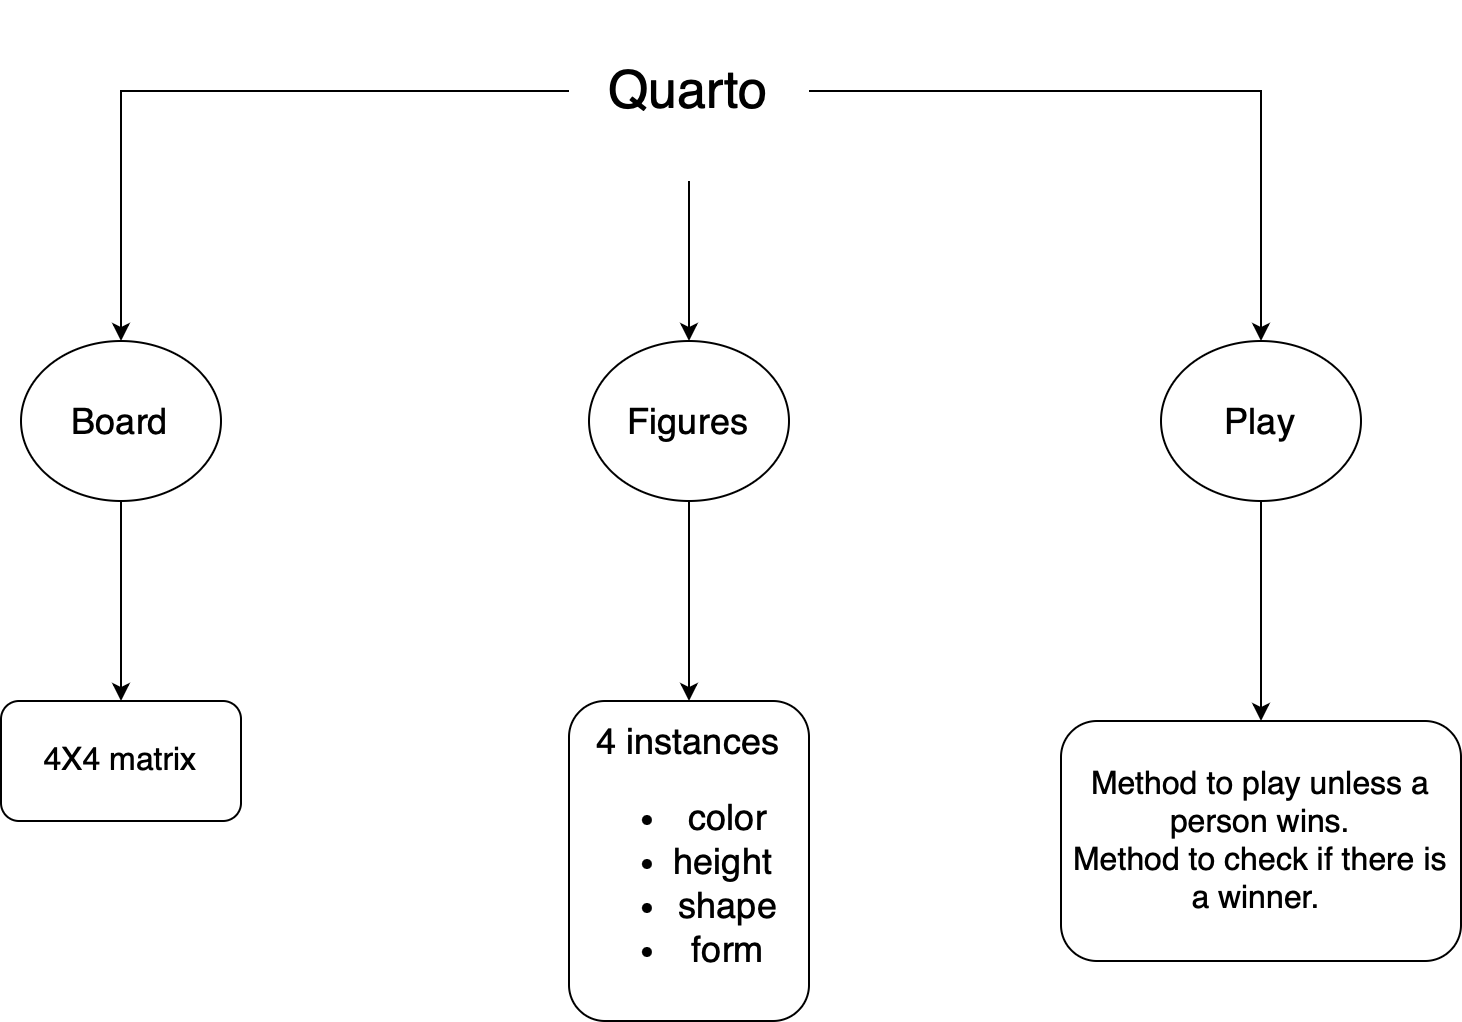

The diagram above was exported from draw.io. Its source (the exported page's mxGraphModel, read from the mxfile embedded in the PNG):
<mxGraphModel dx="1224" dy="1986" grid="1" gridSize="10" guides="1" tooltips="1" connect="1" arrows="1" fold="1" page="1" pageScale="1" pageWidth="827" pageHeight="1169" math="0" shadow="0">
  <root>
    <mxCell id="0" />
    <mxCell id="1" parent="0" />
    <mxCell id="iG4aR02qOwGorHdYoL1T-12" value="" style="edgeStyle=orthogonalEdgeStyle;rounded=0;orthogonalLoop=1;jettySize=auto;html=1;" edge="1" parent="1" source="tKcJtUuk3BgTSkaxOOuv-1" target="iG4aR02qOwGorHdYoL1T-4">
      <mxGeometry relative="1" as="geometry" />
    </mxCell>
    <mxCell id="iG4aR02qOwGorHdYoL1T-13" value="" style="edgeStyle=orthogonalEdgeStyle;rounded=0;orthogonalLoop=1;jettySize=auto;html=1;" edge="1" parent="1" source="tKcJtUuk3BgTSkaxOOuv-1" target="iG4aR02qOwGorHdYoL1T-7">
      <mxGeometry relative="1" as="geometry" />
    </mxCell>
    <mxCell id="iG4aR02qOwGorHdYoL1T-15" value="" style="edgeStyle=orthogonalEdgeStyle;rounded=0;orthogonalLoop=1;jettySize=auto;html=1;" edge="1" parent="1" source="tKcJtUuk3BgTSkaxOOuv-1" target="iG4aR02qOwGorHdYoL1T-1">
      <mxGeometry relative="1" as="geometry" />
    </mxCell>
    <mxCell id="tKcJtUuk3BgTSkaxOOuv-1" value="Quarto" style="text;html=1;align=center;verticalAlign=middle;whiteSpace=wrap;rounded=0;fontSize=26;" parent="1" vertex="1">
      <mxGeometry x="354" y="-50" width="120" height="90" as="geometry" />
    </mxCell>
    <mxCell id="iG4aR02qOwGorHdYoL1T-3" value="" style="edgeStyle=orthogonalEdgeStyle;rounded=0;orthogonalLoop=1;jettySize=auto;html=1;" edge="1" parent="1" source="iG4aR02qOwGorHdYoL1T-1" target="iG4aR02qOwGorHdYoL1T-2">
      <mxGeometry relative="1" as="geometry" />
    </mxCell>
    <mxCell id="iG4aR02qOwGorHdYoL1T-1" value="&lt;font style=&quot;font-size: 18px;&quot;&gt;Board&lt;/font&gt;" style="ellipse;whiteSpace=wrap;html=1;fontSize=16;" vertex="1" parent="1">
      <mxGeometry x="80" y="120" width="100" height="80" as="geometry" />
    </mxCell>
    <mxCell id="iG4aR02qOwGorHdYoL1T-2" value="4X4 matrix" style="rounded=1;whiteSpace=wrap;html=1;fontSize=16;" vertex="1" parent="1">
      <mxGeometry x="70" y="300" width="120" height="60" as="geometry" />
    </mxCell>
    <mxCell id="iG4aR02qOwGorHdYoL1T-6" value="" style="edgeStyle=orthogonalEdgeStyle;rounded=0;orthogonalLoop=1;jettySize=auto;html=1;" edge="1" parent="1" source="iG4aR02qOwGorHdYoL1T-4" target="iG4aR02qOwGorHdYoL1T-5">
      <mxGeometry relative="1" as="geometry" />
    </mxCell>
    <mxCell id="iG4aR02qOwGorHdYoL1T-4" value="&lt;font style=&quot;font-size: 18px;&quot;&gt;Figures&lt;/font&gt;" style="ellipse;whiteSpace=wrap;html=1;fontSize=16;" vertex="1" parent="1">
      <mxGeometry x="364" y="120" width="100" height="80" as="geometry" />
    </mxCell>
    <mxCell id="iG4aR02qOwGorHdYoL1T-5" value="&lt;font style=&quot;font-size: 18px;&quot;&gt;4 instances&lt;/font&gt;&lt;div&gt;&lt;ul&gt;&lt;li&gt;&lt;font size=&quot;4&quot;&gt;color&lt;/font&gt;&lt;br&gt;&lt;/li&gt;&lt;li&gt;&lt;font size=&quot;4&quot;&gt;height&amp;nbsp;&lt;/font&gt;&lt;/li&gt;&lt;li&gt;&lt;font size=&quot;4&quot;&gt;shape&lt;/font&gt;&lt;/li&gt;&lt;li&gt;&lt;font size=&quot;4&quot;&gt;form&lt;/font&gt;&lt;/li&gt;&lt;/ul&gt;&lt;/div&gt;" style="rounded=1;whiteSpace=wrap;html=1;fontSize=16;" vertex="1" parent="1">
      <mxGeometry x="354" y="300" width="120" height="160" as="geometry" />
    </mxCell>
    <mxCell id="iG4aR02qOwGorHdYoL1T-9" value="" style="edgeStyle=orthogonalEdgeStyle;rounded=0;orthogonalLoop=1;jettySize=auto;html=1;" edge="1" parent="1" source="iG4aR02qOwGorHdYoL1T-7" target="iG4aR02qOwGorHdYoL1T-8">
      <mxGeometry relative="1" as="geometry" />
    </mxCell>
    <mxCell id="iG4aR02qOwGorHdYoL1T-7" value="&lt;font style=&quot;font-size: 18px;&quot;&gt;Play&lt;/font&gt;" style="ellipse;whiteSpace=wrap;html=1;fontSize=16;" vertex="1" parent="1">
      <mxGeometry x="650" y="120" width="100" height="80" as="geometry" />
    </mxCell>
    <mxCell id="iG4aR02qOwGorHdYoL1T-8" value="Method to play unless a person wins.&lt;div&gt;Method to check if there is a winner.&amp;nbsp;&lt;/div&gt;" style="rounded=1;whiteSpace=wrap;html=1;fontSize=16;" vertex="1" parent="1">
      <mxGeometry x="600" y="310" width="200" height="120" as="geometry" />
    </mxCell>
  </root>
</mxGraphModel>